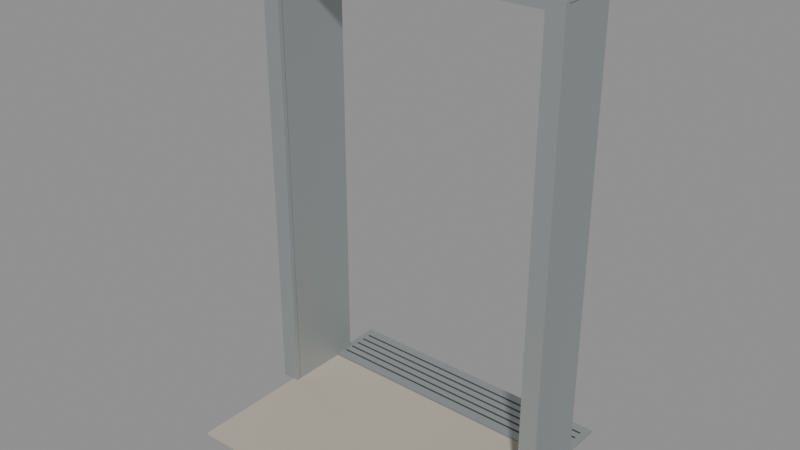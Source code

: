 # Source: landing.blend  (saved by Blender 4.5.92; exported with 4.5.12 LTS)
import bpy
from mathutils import Matrix  # noqa: F401  (used for matrix-valued properties, if any)

bpy.ops.wm.read_factory_settings(use_empty=True)
scene = bpy.context.scene
scene.name = 'Scene'

# ---- collections
col_centralterminalb1landing = bpy.data.collections.new('CentralTerminalB1Landing'); scene.collection.children.link(col_centralterminalb1landing)

# ---- materials (node trees are filled in below, after node groups)
mat_x = bpy.data.materials.new('문턱 · 밝은 회갈색 석재')
mat_x.diffuse_color = (0.5, 0.45, 0.37, 1.0)
mat_x_1 = bpy.data.materials.new('승강기 · 새틴 스테인리스')
mat_x_1.diffuse_color = (0.43, 0.46, 0.46, 1.0)
mat_x_2 = bpy.data.materials.new('홈과 줄눈 · 고무')
mat_x_2.diffuse_color = (0.046, 0.047, 0.043, 1.0)

# ---- material node trees
mat_x.use_nodes = True; mat_x.node_tree.nodes.clear()
_N = mat_x.node_tree.nodes; _L = mat_x.node_tree.links
n0 = _N.new('ShaderNodeBsdfPrincipled'); n0.name = 'Principled BSDF'; n0.location = (-200, 100)
n0.inputs[0].default_value = (0.5, 0.45, 0.37, 1.0)
n0.inputs[2].default_value = 0.48
n1 = _N.new('ShaderNodeOutputMaterial'); n1.name = 'Material Output'; n1.location = (200, 100)
_L.new(n0.outputs[0], n1.inputs[0])
n1.is_active_output = True
mat_x_1.use_nodes = True; mat_x_1.node_tree.nodes.clear()
_N = mat_x_1.node_tree.nodes; _L = mat_x_1.node_tree.links
n0 = _N.new('ShaderNodeBsdfPrincipled'); n0.name = 'Principled BSDF'; n0.location = (-200, 100)
n0.inputs[0].default_value = (0.43, 0.46, 0.46, 1.0)
n0.inputs[1].default_value = 0.62
n0.inputs[2].default_value = 0.48
n1 = _N.new('ShaderNodeOutputMaterial'); n1.name = 'Material Output'; n1.location = (200, 100)
_L.new(n0.outputs[0], n1.inputs[0])
n1.is_active_output = True
mat_x_2.use_nodes = True; mat_x_2.node_tree.nodes.clear()
_N = mat_x_2.node_tree.nodes; _L = mat_x_2.node_tree.links
n0 = _N.new('ShaderNodeBsdfPrincipled'); n0.name = 'Principled BSDF'; n0.location = (-200, 100)
n0.inputs[0].default_value = (0.046, 0.047, 0.043, 1.0)
n0.inputs[2].default_value = 0.48
n1 = _N.new('ShaderNodeOutputMaterial'); n1.name = 'Material Output'; n1.location = (200, 100)
_L.new(n0.outputs[0], n1.inputs[0])
n1.is_active_output = True

# ---- meshes
me_cube = bpy.data.meshes.new('Cube')
me_cube.from_pydata([(-0.775, -0.49, -0.006), (-0.775, -0.49, 0.006), (-0.775, 0.49, -0.006), (-0.775, 0.49, 0.006), (0.775, -0.49, -0.006), (0.775, -0.49, 0.006), (0.775, 0.49, -0.006), (0.775, 0.49, 0.006)], [], [(0, 1, 3, 2), (2, 3, 7, 6), (6, 7, 5, 4), (4, 5, 1, 0), (2, 6, 4, 0), (7, 3, 1, 5)])
_uv = me_cube.uv_layers.new(name='UVMap')
_uv.uv.foreach_set('vector', [0.375, 0.0, 0.625, 0.0, 0.625, 0.25, 0.375, 0.25, 0.375, 0.25, 0.625, 0.25, 0.625, 0.5, 0.375, 0.5, 0.375, 0.5, 0.625, 0.5, 0.625, 0.75, 0.375, 0.75, 0.375, 0.75, 0.625, 0.75, 0.625, 1.0, 0.375, 1.0, 0.125, 0.5, 0.375, 0.5, 0.375, 0.75, 0.125, 0.75, 0.625, 0.5, 0.875, 0.5, 0.875, 0.75, 0.625, 0.75])
me_cube.materials.append(mat_x)
me_cube.update()
me_cube_001 = bpy.data.meshes.new('Cube.001')
me_cube_001.from_pydata([(-0.775, -0.16, -0.0065), (-0.775, -0.16, 0.0065), (-0.775, 0.16, -0.0065), (-0.775, 0.16, 0.0065), (0.775, -0.16, -0.0065), (0.775, -0.16, 0.0065), (0.775, 0.16, -0.0065), (0.775, 0.16, 0.0065)], [], [(0, 1, 3, 2), (2, 3, 7, 6), (6, 7, 5, 4), (4, 5, 1, 0), (2, 6, 4, 0), (7, 3, 1, 5)])
_uv = me_cube_001.uv_layers.new(name='UVMap')
_uv.uv.foreach_set('vector', [0.375, 0.0, 0.625, 0.0, 0.625, 0.25, 0.375, 0.25, 0.375, 0.25, 0.625, 0.25, 0.625, 0.5, 0.375, 0.5, 0.375, 0.5, 0.625, 0.5, 0.625, 0.75, 0.375, 0.75, 0.375, 0.75, 0.625, 0.75, 0.625, 1.0, 0.375, 1.0, 0.125, 0.5, 0.375, 0.5, 0.375, 0.75, 0.125, 0.75, 0.625, 0.5, 0.875, 0.5, 0.875, 0.75, 0.625, 0.75])
me_cube_001.materials.append(mat_x_1)
me_cube_001.update()
me_cube_002 = bpy.data.meshes.new('Cube.002')
me_cube_002.from_pydata([(-0.74, -0.0045, -0.001), (-0.74, -0.0045, 0.001), (-0.74, 0.0045, -0.001), (-0.74, 0.0045, 0.001), (0.74, -0.0045, -0.001), (0.74, -0.0045, 0.001), (0.74, 0.0045, -0.001), (0.74, 0.0045, 0.001)], [], [(0, 1, 3, 2), (2, 3, 7, 6), (6, 7, 5, 4), (4, 5, 1, 0), (2, 6, 4, 0), (7, 3, 1, 5)])
_uv = me_cube_002.uv_layers.new(name='UVMap')
_uv.uv.foreach_set('vector', [0.375, 0.0, 0.625, 0.0, 0.625, 0.25, 0.375, 0.25, 0.375, 0.25, 0.625, 0.25, 0.625, 0.5, 0.375, 0.5, 0.375, 0.5, 0.625, 0.5, 0.625, 0.75, 0.375, 0.75, 0.375, 0.75, 0.625, 0.75, 0.625, 1.0, 0.375, 1.0, 0.125, 0.5, 0.375, 0.5, 0.375, 0.75, 0.125, 0.75, 0.625, 0.5, 0.875, 0.5, 0.875, 0.75, 0.625, 0.75])
me_cube_002.materials.append(mat_x_2)
me_cube_002.update()
me_cube_003 = bpy.data.meshes.new('Cube.003')
me_cube_003.from_pydata([(-0.74, -0.0045, -0.001), (-0.74, -0.0045, 0.001), (-0.74, 0.0045, -0.001), (-0.74, 0.0045, 0.001), (0.74, -0.0045, -0.001), (0.74, -0.0045, 0.001), (0.74, 0.0045, -0.001), (0.74, 0.0045, 0.001)], [], [(0, 1, 3, 2), (2, 3, 7, 6), (6, 7, 5, 4), (4, 5, 1, 0), (2, 6, 4, 0), (7, 3, 1, 5)])
_uv = me_cube_003.uv_layers.new(name='UVMap')
_uv.uv.foreach_set('vector', [0.375, 0.0, 0.625, 0.0, 0.625, 0.25, 0.375, 0.25, 0.375, 0.25, 0.625, 0.25, 0.625, 0.5, 0.375, 0.5, 0.375, 0.5, 0.625, 0.5, 0.625, 0.75, 0.375, 0.75, 0.375, 0.75, 0.625, 0.75, 0.625, 1.0, 0.375, 1.0, 0.125, 0.5, 0.375, 0.5, 0.375, 0.75, 0.125, 0.75, 0.625, 0.5, 0.875, 0.5, 0.875, 0.75, 0.625, 0.75])
me_cube_003.materials.append(mat_x_2)
me_cube_003.update()
me_cube_004 = bpy.data.meshes.new('Cube.004')
me_cube_004.from_pydata([(-0.74, -0.0045, -0.001), (-0.74, -0.0045, 0.001), (-0.74, 0.0045, -0.001), (-0.74, 0.0045, 0.001), (0.74, -0.0045, -0.001), (0.74, -0.0045, 0.001), (0.74, 0.0045, -0.001), (0.74, 0.0045, 0.001)], [], [(0, 1, 3, 2), (2, 3, 7, 6), (6, 7, 5, 4), (4, 5, 1, 0), (2, 6, 4, 0), (7, 3, 1, 5)])
_uv = me_cube_004.uv_layers.new(name='UVMap')
_uv.uv.foreach_set('vector', [0.375, 0.0, 0.625, 0.0, 0.625, 0.25, 0.375, 0.25, 0.375, 0.25, 0.625, 0.25, 0.625, 0.5, 0.375, 0.5, 0.375, 0.5, 0.625, 0.5, 0.625, 0.75, 0.375, 0.75, 0.375, 0.75, 0.625, 0.75, 0.625, 1.0, 0.375, 1.0, 0.125, 0.5, 0.375, 0.5, 0.375, 0.75, 0.125, 0.75, 0.625, 0.5, 0.875, 0.5, 0.875, 0.75, 0.625, 0.75])
me_cube_004.materials.append(mat_x_2)
me_cube_004.update()
me_cube_005 = bpy.data.meshes.new('Cube.005')
me_cube_005.from_pydata([(-0.74, -0.0045, -0.001), (-0.74, -0.0045, 0.001), (-0.74, 0.0045, -0.001), (-0.74, 0.0045, 0.001), (0.74, -0.0045, -0.001), (0.74, -0.0045, 0.001), (0.74, 0.0045, -0.001), (0.74, 0.0045, 0.001)], [], [(0, 1, 3, 2), (2, 3, 7, 6), (6, 7, 5, 4), (4, 5, 1, 0), (2, 6, 4, 0), (7, 3, 1, 5)])
_uv = me_cube_005.uv_layers.new(name='UVMap')
_uv.uv.foreach_set('vector', [0.375, 0.0, 0.625, 0.0, 0.625, 0.25, 0.375, 0.25, 0.375, 0.25, 0.625, 0.25, 0.625, 0.5, 0.375, 0.5, 0.375, 0.5, 0.625, 0.5, 0.625, 0.75, 0.375, 0.75, 0.375, 0.75, 0.625, 0.75, 0.625, 1.0, 0.375, 1.0, 0.125, 0.5, 0.375, 0.5, 0.375, 0.75, 0.125, 0.75, 0.625, 0.5, 0.875, 0.5, 0.875, 0.75, 0.625, 0.75])
me_cube_005.materials.append(mat_x_2)
me_cube_005.update()
me_cube_006 = bpy.data.meshes.new('Cube.006')
me_cube_006.from_pydata([(-0.74, -0.0045, -0.001), (-0.74, -0.0045, 0.001), (-0.74, 0.0045, -0.001), (-0.74, 0.0045, 0.001), (0.74, -0.0045, -0.001), (0.74, -0.0045, 0.001), (0.74, 0.0045, -0.001), (0.74, 0.0045, 0.001)], [], [(0, 1, 3, 2), (2, 3, 7, 6), (6, 7, 5, 4), (4, 5, 1, 0), (2, 6, 4, 0), (7, 3, 1, 5)])
_uv = me_cube_006.uv_layers.new(name='UVMap')
_uv.uv.foreach_set('vector', [0.375, 0.0, 0.625, 0.0, 0.625, 0.25, 0.375, 0.25, 0.375, 0.25, 0.625, 0.25, 0.625, 0.5, 0.375, 0.5, 0.375, 0.5, 0.625, 0.5, 0.625, 0.75, 0.375, 0.75, 0.375, 0.75, 0.625, 0.75, 0.625, 1.0, 0.375, 1.0, 0.125, 0.5, 0.375, 0.5, 0.375, 0.75, 0.125, 0.75, 0.625, 0.5, 0.875, 0.5, 0.875, 0.75, 0.625, 0.75])
me_cube_006.materials.append(mat_x_2)
me_cube_006.update()
me_cube_007 = bpy.data.meshes.new('Cube.007')
me_cube_007.from_pydata([(-0.016, -0.21, -1.21), (-0.016, -0.21, 1.21), (-0.016, 0.21, -1.21), (-0.016, 0.21, 1.21), (0.016, -0.21, -1.21), (0.016, -0.21, 1.21), (0.016, 0.21, -1.21), (0.016, 0.21, 1.21)], [], [(0, 1, 3, 2), (2, 3, 7, 6), (6, 7, 5, 4), (4, 5, 1, 0), (2, 6, 4, 0), (7, 3, 1, 5)])
_uv = me_cube_007.uv_layers.new(name='UVMap')
_uv.uv.foreach_set('vector', [0.375, 0.0, 0.625, 0.0, 0.625, 0.25, 0.375, 0.25, 0.375, 0.25, 0.625, 0.25, 0.625, 0.5, 0.375, 0.5, 0.375, 0.5, 0.625, 0.5, 0.625, 0.75, 0.375, 0.75, 0.375, 0.75, 0.625, 0.75, 0.625, 1.0, 0.375, 1.0, 0.125, 0.5, 0.375, 0.5, 0.375, 0.75, 0.125, 0.75, 0.625, 0.5, 0.875, 0.5, 0.875, 0.75, 0.625, 0.75])
me_cube_007.materials.append(mat_x_1)
me_cube_007.update()
me_cube_008 = bpy.data.meshes.new('Cube.008')
me_cube_008.from_pydata([(-0.048, -0.0125, -1.21), (-0.048, -0.0125, 1.21), (-0.048, 0.0125, -1.21), (-0.048, 0.0125, 1.21), (0.048, -0.0125, -1.21), (0.048, -0.0125, 1.21), (0.048, 0.0125, -1.21), (0.048, 0.0125, 1.21)], [], [(0, 1, 3, 2), (2, 3, 7, 6), (6, 7, 5, 4), (4, 5, 1, 0), (2, 6, 4, 0), (7, 3, 1, 5)])
_uv = me_cube_008.uv_layers.new(name='UVMap')
_uv.uv.foreach_set('vector', [0.375, 0.0, 0.625, 0.0, 0.625, 0.25, 0.375, 0.25, 0.375, 0.25, 0.625, 0.25, 0.625, 0.5, 0.375, 0.5, 0.375, 0.5, 0.625, 0.5, 0.625, 0.75, 0.375, 0.75, 0.375, 0.75, 0.625, 0.75, 0.625, 1.0, 0.375, 1.0, 0.125, 0.5, 0.375, 0.5, 0.375, 0.75, 0.125, 0.75, 0.625, 0.5, 0.875, 0.5, 0.875, 0.75, 0.625, 0.75])
me_cube_008.materials.append(mat_x_1)
me_cube_008.update()
me_cube_009 = bpy.data.meshes.new('Cube.009')
me_cube_009.from_pydata([(-0.016, -0.21, -1.21), (-0.016, -0.21, 1.21), (-0.016, 0.21, -1.21), (-0.016, 0.21, 1.21), (0.016, -0.21, -1.21), (0.016, -0.21, 1.21), (0.016, 0.21, -1.21), (0.016, 0.21, 1.21)], [], [(0, 1, 3, 2), (2, 3, 7, 6), (6, 7, 5, 4), (4, 5, 1, 0), (2, 6, 4, 0), (7, 3, 1, 5)])
_uv = me_cube_009.uv_layers.new(name='UVMap')
_uv.uv.foreach_set('vector', [0.375, 0.0, 0.625, 0.0, 0.625, 0.25, 0.375, 0.25, 0.375, 0.25, 0.625, 0.25, 0.625, 0.5, 0.375, 0.5, 0.375, 0.5, 0.625, 0.5, 0.625, 0.75, 0.375, 0.75, 0.375, 0.75, 0.625, 0.75, 0.625, 1.0, 0.375, 1.0, 0.125, 0.5, 0.375, 0.5, 0.375, 0.75, 0.125, 0.75, 0.625, 0.5, 0.875, 0.5, 0.875, 0.75, 0.625, 0.75])
me_cube_009.materials.append(mat_x_1)
me_cube_009.update()
me_cube_010 = bpy.data.meshes.new('Cube.010')
me_cube_010.from_pydata([(-0.048, -0.0125, -1.21), (-0.048, -0.0125, 1.21), (-0.048, 0.0125, -1.21), (-0.048, 0.0125, 1.21), (0.048, -0.0125, -1.21), (0.048, -0.0125, 1.21), (0.048, 0.0125, -1.21), (0.048, 0.0125, 1.21)], [], [(0, 1, 3, 2), (2, 3, 7, 6), (6, 7, 5, 4), (4, 5, 1, 0), (2, 6, 4, 0), (7, 3, 1, 5)])
_uv = me_cube_010.uv_layers.new(name='UVMap')
_uv.uv.foreach_set('vector', [0.375, 0.0, 0.625, 0.0, 0.625, 0.25, 0.375, 0.25, 0.375, 0.25, 0.625, 0.25, 0.625, 0.5, 0.375, 0.5, 0.375, 0.5, 0.625, 0.5, 0.625, 0.75, 0.375, 0.75, 0.375, 0.75, 0.625, 0.75, 0.625, 1.0, 0.375, 1.0, 0.125, 0.5, 0.375, 0.5, 0.375, 0.75, 0.125, 0.75, 0.625, 0.5, 0.875, 0.5, 0.875, 0.75, 0.625, 0.75])
me_cube_010.materials.append(mat_x_1)
me_cube_010.update()
me_cube_011 = bpy.data.meshes.new('Cube.011')
me_cube_011.from_pydata([(-0.84, -0.0125, -0.024), (-0.84, -0.0125, 0.024), (-0.84, 0.0125, -0.024), (-0.84, 0.0125, 0.024), (0.84, -0.0125, -0.024), (0.84, -0.0125, 0.024), (0.84, 0.0125, -0.024), (0.84, 0.0125, 0.024)], [], [(0, 1, 3, 2), (2, 3, 7, 6), (6, 7, 5, 4), (4, 5, 1, 0), (2, 6, 4, 0), (7, 3, 1, 5)])
_uv = me_cube_011.uv_layers.new(name='UVMap')
_uv.uv.foreach_set('vector', [0.375, 0.0, 0.625, 0.0, 0.625, 0.25, 0.375, 0.25, 0.375, 0.25, 0.625, 0.25, 0.625, 0.5, 0.375, 0.5, 0.375, 0.5, 0.625, 0.5, 0.625, 0.75, 0.375, 0.75, 0.375, 0.75, 0.625, 0.75, 0.625, 1.0, 0.375, 1.0, 0.125, 0.5, 0.375, 0.5, 0.375, 0.75, 0.125, 0.75, 0.625, 0.5, 0.875, 0.5, 0.875, 0.75, 0.625, 0.75])
me_cube_011.materials.append(mat_x_1)
me_cube_011.update()
me_cube_012 = bpy.data.meshes.new('Cube.012')
me_cube_012.from_pydata([(-0.775, -0.215, -0.012), (-0.775, -0.215, 0.012), (-0.775, 0.215, -0.012), (-0.775, 0.215, 0.012), (0.775, -0.215, -0.012), (0.775, -0.215, 0.012), (0.775, 0.215, -0.012), (0.775, 0.215, 0.012)], [], [(0, 1, 3, 2), (2, 3, 7, 6), (6, 7, 5, 4), (4, 5, 1, 0), (2, 6, 4, 0), (7, 3, 1, 5)])
_uv = me_cube_012.uv_layers.new(name='UVMap')
_uv.uv.foreach_set('vector', [0.375, 0.0, 0.625, 0.0, 0.625, 0.25, 0.375, 0.25, 0.375, 0.25, 0.625, 0.25, 0.625, 0.5, 0.375, 0.5, 0.375, 0.5, 0.625, 0.5, 0.625, 0.75, 0.375, 0.75, 0.375, 0.75, 0.625, 0.75, 0.625, 1.0, 0.375, 1.0, 0.125, 0.5, 0.375, 0.5, 0.375, 0.75, 0.125, 0.75, 0.625, 0.5, 0.875, 0.5, 0.875, 0.75, 0.625, 0.75])
me_cube_012.materials.append(mat_x_1)
me_cube_012.update()

# ---- objects
ob_x = bpy.data.objects.new('문턱 판석', me_cube)
ob_x_1 = bpy.data.objects.new('승강기 은색 문턱', me_cube_001)
ob_1 = bpy.data.objects.new('은색 문턱 · 홈 1', me_cube_002)
ob_2 = bpy.data.objects.new('은색 문턱 · 홈 2', me_cube_003)
ob_3 = bpy.data.objects.new('은색 문턱 · 홈 3', me_cube_004)
ob_4 = bpy.data.objects.new('은색 문턱 · 홈 4', me_cube_005)
ob_5 = bpy.data.objects.new('은색 문턱 · 홈 5', me_cube_006)
ob_x_2 = bpy.data.objects.new('왼쪽 안쪽 단면', me_cube_007)
ob_x_3 = bpy.data.objects.new('왼쪽 앞쪽 접힘', me_cube_008)
ob_x_4 = bpy.data.objects.new('오른쪽 안쪽 단면', me_cube_009)
ob_x_5 = bpy.data.objects.new('오른쪽 앞쪽 접힘', me_cube_010)
ob_x_6 = bpy.data.objects.new('상부 스테인리스 접힘', me_cube_011)
ob_x_7 = bpy.data.objects.new('입구 덮개 밑면', me_cube_012)

# ---- transforms, parenting, visibility, modifiers, constraints
ob_x.location = (0.0, -0.39, 0.014)
ob_x_1.location = (0.0, 0.27, 0.0165)
ob_1.location = (0.0, 0.37, 0.024)
ob_2.location = (0.0, 0.32, 0.024)
ob_3.location = (0.0, 0.27, 0.024)
ob_4.location = (0.0, 0.22, 0.024)
ob_5.location = (0.0, 0.17, 0.024)
ob_x_2.location = (-0.762, 0.0, 1.23)
ob_x_3.location = (-0.794, -0.225, 1.23)
ob_x_4.location = (0.762, 0.0, 1.23)
ob_x_5.location = (0.794, -0.225, 1.23)
ob_x_6.location = (0.0, -0.225, 2.464)
ob_x_7.location = (0.0, 0.0, 2.455)

# ---- collection membership
col_centralterminalb1landing.objects.link(ob_x)
col_centralterminalb1landing.objects.link(ob_x_1)
col_centralterminalb1landing.objects.link(ob_1)
col_centralterminalb1landing.objects.link(ob_2)
col_centralterminalb1landing.objects.link(ob_3)
col_centralterminalb1landing.objects.link(ob_4)
col_centralterminalb1landing.objects.link(ob_5)
col_centralterminalb1landing.objects.link(ob_x_2)
col_centralterminalb1landing.objects.link(ob_x_3)
col_centralterminalb1landing.objects.link(ob_x_4)
col_centralterminalb1landing.objects.link(ob_x_5)
col_centralterminalb1landing.objects.link(ob_x_6)
col_centralterminalb1landing.objects.link(ob_x_7)

# ---- scene / render settings (as saved in the file)
scene.frame_start = 1; scene.frame_end = 250; scene.frame_set(1)
scene.render.engine = 'BLENDER_EEVEE_NEXT'
bpy.context.view_layer.update()

# ---- added for rendering (the .blend has no active camera and no usable light): camera, sun + grey world if the file has none
cam_auto = bpy.data.cameras.new('AutoCamera')
cam_auto.lens = 50.0
cam_auto.sensor_width = 36.0
cam_auto.clip_end = 1000.0
ob_auto_camera = bpy.data.objects.new('AutoCamera', cam_auto)
scene.collection.objects.link(ob_auto_camera)
ob_auto_camera.location = (3.02682, -3.85719, 3.66946)
ob_auto_camera.rotation_euler = (1.09748, -7.21219e-08, 0.694738)
scene.camera = ob_auto_camera
light_auto_sun = bpy.data.lights.new('AutoSun', 'SUN')
light_auto_sun.energy = 3.0
light_auto_sun.angle = 0.0523599
ob_auto_sun = bpy.data.objects.new('AutoSun', light_auto_sun)
scene.collection.objects.link(ob_auto_sun)
ob_auto_sun.rotation_euler = (0.872665, 0.174533, 0.523599)
if scene.world is None:
    world_auto = bpy.data.worlds.new('AutoWorld')
    world_auto.color = (0.3, 0.3, 0.3)
    scene.world = world_auto
bpy.context.view_layer.update()

